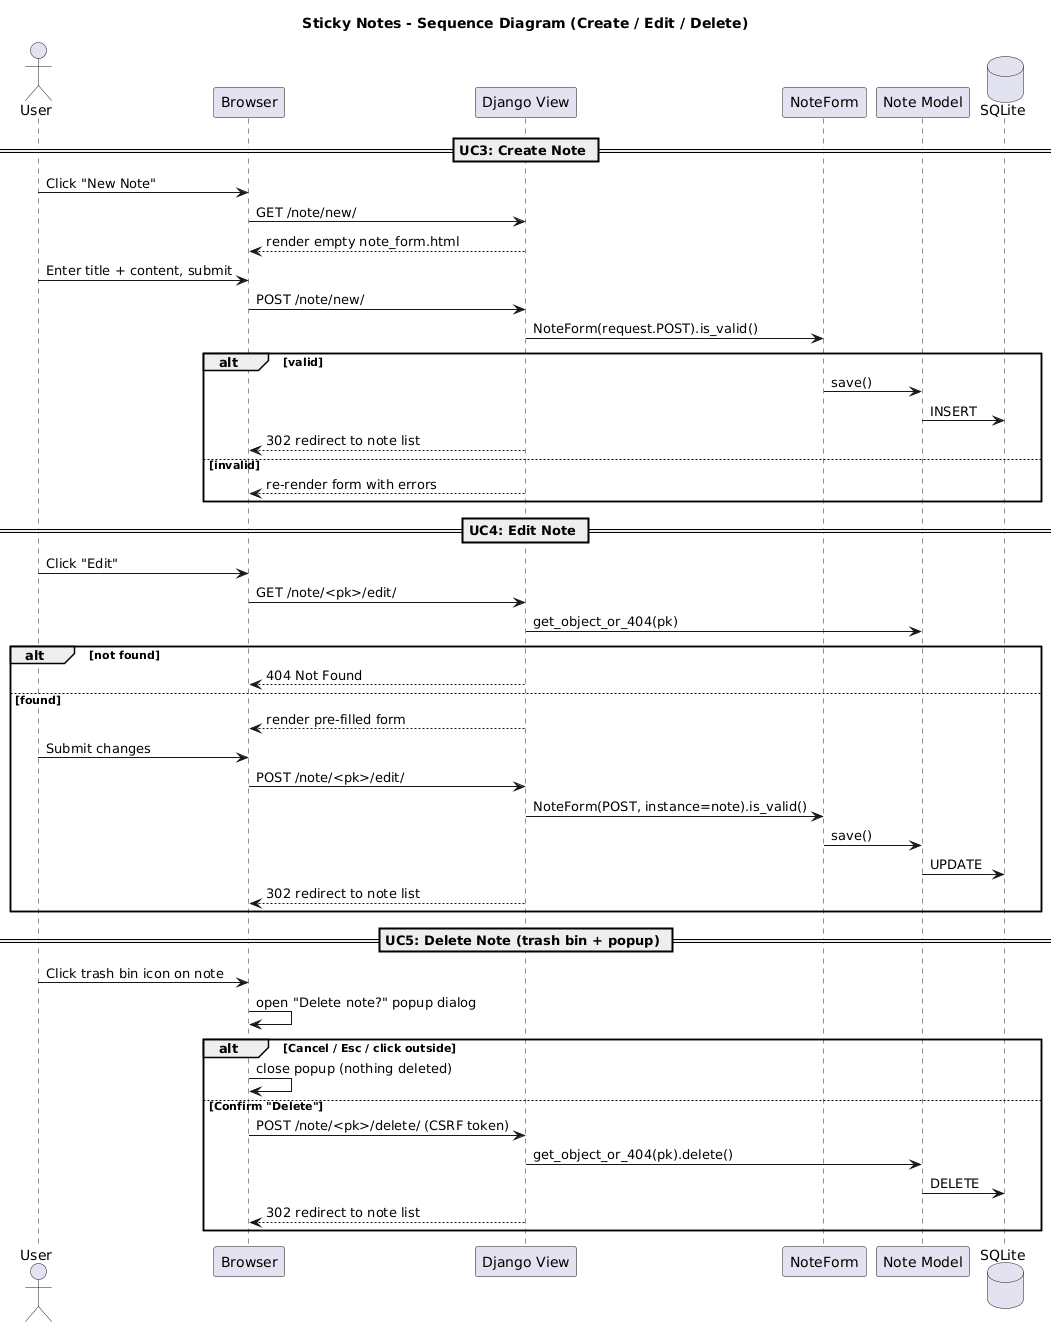

The diagram above was rendered by PlantUML. Its source (embedded in the PNG):
@startuml
title Sticky Notes - Sequence Diagram (Create / Edit / Delete)
actor User
participant Browser
participant "Django View" as View
participant NoteForm as Form
participant "Note Model" as Model
database SQLite

== UC3: Create Note ==
User -> Browser : Click "New Note"
Browser -> View : GET /note/new/
View --> Browser : render empty note_form.html
User -> Browser : Enter title + content, submit
Browser -> View : POST /note/new/
View -> Form : NoteForm(request.POST).is_valid()
alt valid
  Form -> Model : save()
  Model -> SQLite : INSERT
  View --> Browser : 302 redirect to note list
else invalid
  View --> Browser : re-render form with errors
end

== UC4: Edit Note ==
User -> Browser : Click "Edit"
Browser -> View : GET /note/<pk>/edit/
View -> Model : get_object_or_404(pk)
alt not found
  View --> Browser : 404 Not Found
else found
  View --> Browser : render pre-filled form
  User -> Browser : Submit changes
  Browser -> View : POST /note/<pk>/edit/
  View -> Form : NoteForm(POST, instance=note).is_valid()
  Form -> Model : save()
  Model -> SQLite : UPDATE
  View --> Browser : 302 redirect to note list
end

== UC5: Delete Note (trash bin + popup) ==
User -> Browser : Click trash bin icon on note
Browser -> Browser : open "Delete note?" popup dialog
alt Cancel / Esc / click outside
  Browser -> Browser : close popup (nothing deleted)
else Confirm "Delete"
  Browser -> View : POST /note/<pk>/delete/ (CSRF token)
  View -> Model : get_object_or_404(pk).delete()
  Model -> SQLite : DELETE
  View --> Browser : 302 redirect to note list
end
@enduml